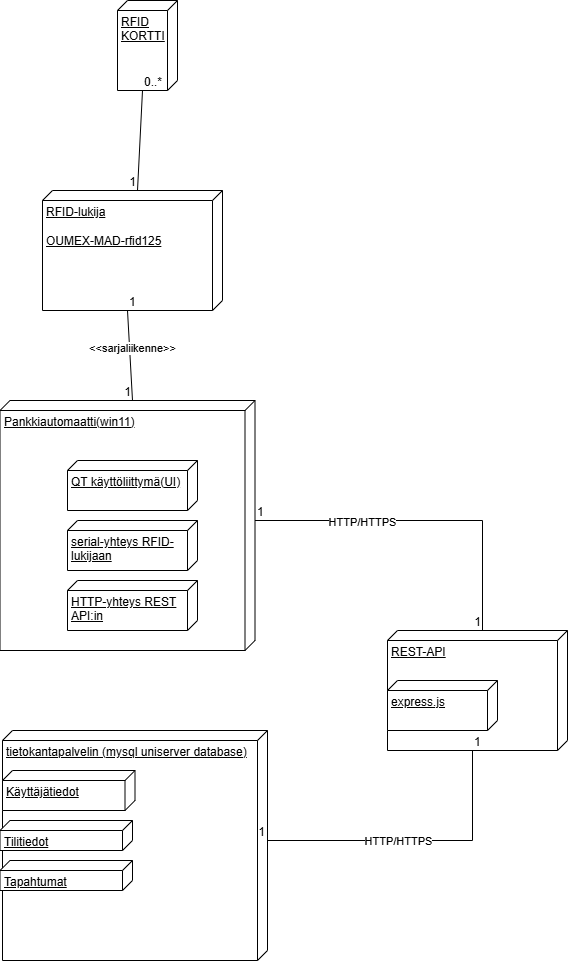

The diagram above was exported from draw.io. Its source (the exported page's mxGraphModel, read from the mxfile embedded in the PNG):
<mxGraphModel dx="1231" dy="1714" grid="1" gridSize="10" guides="1" tooltips="1" connect="1" arrows="1" fold="1" page="1" pageScale="1" pageWidth="827" pageHeight="1169" math="0" shadow="0">
  <root>
    <mxCell id="0" />
    <mxCell id="1" parent="0" />
    <mxCell id="7OJ2jMA222IRvYbGFF6s-1" value="RFID-lukija&lt;div&gt;&lt;br&gt;&lt;/div&gt;&lt;div&gt;OUMEX-MAD-rfid125&lt;/div&gt;" style="verticalAlign=top;align=left;spacingTop=8;spacingLeft=2;spacingRight=12;shape=cube;size=10;direction=south;fontStyle=4;html=1;whiteSpace=wrap;" parent="1" vertex="1">
      <mxGeometry x="255" y="110" width="180" height="120" as="geometry" />
    </mxCell>
    <mxCell id="7OJ2jMA222IRvYbGFF6s-2" value="Pankkiautomaatti(win11)" style="verticalAlign=top;align=left;spacingTop=8;spacingLeft=2;spacingRight=12;shape=cube;size=10;direction=south;fontStyle=4;html=1;whiteSpace=wrap;" parent="1" vertex="1">
      <mxGeometry x="212.5" y="320" width="255" height="250" as="geometry" />
    </mxCell>
    <mxCell id="7OJ2jMA222IRvYbGFF6s-3" value="QT käyttöliittymä(UI)" style="verticalAlign=top;align=left;spacingTop=8;spacingLeft=2;spacingRight=12;shape=cube;size=10;direction=south;fontStyle=4;html=1;whiteSpace=wrap;" parent="1" vertex="1">
      <mxGeometry x="280" y="380" width="130" height="50" as="geometry" />
    </mxCell>
    <mxCell id="7OJ2jMA222IRvYbGFF6s-4" value="serial-yhteys RFID-lukijaan" style="verticalAlign=top;align=left;spacingTop=8;spacingLeft=2;spacingRight=12;shape=cube;size=10;direction=south;fontStyle=4;html=1;whiteSpace=wrap;" parent="1" vertex="1">
      <mxGeometry x="280" y="440" width="130" height="50" as="geometry" />
    </mxCell>
    <mxCell id="7OJ2jMA222IRvYbGFF6s-5" value="HTTP-yhteys REST API:in" style="verticalAlign=top;align=left;spacingTop=8;spacingLeft=2;spacingRight=12;shape=cube;size=10;direction=south;fontStyle=4;html=1;whiteSpace=wrap;" parent="1" vertex="1">
      <mxGeometry x="280" y="500" width="130" height="50" as="geometry" />
    </mxCell>
    <mxCell id="7OJ2jMA222IRvYbGFF6s-6" value="tietokantapalvelin (mysql uniserver database)" style="verticalAlign=top;align=left;spacingTop=8;spacingLeft=2;spacingRight=12;shape=cube;size=10;direction=south;fontStyle=4;html=1;whiteSpace=wrap;" parent="1" vertex="1">
      <mxGeometry x="215" y="650" width="265" height="230" as="geometry" />
    </mxCell>
    <mxCell id="7OJ2jMA222IRvYbGFF6s-7" value="Käyttäjätiedot" style="verticalAlign=top;align=left;spacingTop=8;spacingLeft=2;spacingRight=12;shape=cube;size=10;direction=south;fontStyle=4;html=1;whiteSpace=wrap;" parent="1" vertex="1">
      <mxGeometry x="215" y="690" width="132.5" height="40" as="geometry" />
    </mxCell>
    <mxCell id="7OJ2jMA222IRvYbGFF6s-8" value="Tilitiedot" style="verticalAlign=top;align=left;spacingTop=8;spacingLeft=2;spacingRight=12;shape=cube;size=10;direction=south;fontStyle=4;html=1;whiteSpace=wrap;" parent="1" vertex="1">
      <mxGeometry x="212.5" y="740" width="132.5" height="30" as="geometry" />
    </mxCell>
    <mxCell id="7OJ2jMA222IRvYbGFF6s-9" value="Tapahtumat" style="verticalAlign=top;align=left;spacingTop=8;spacingLeft=2;spacingRight=12;shape=cube;size=10;direction=south;fontStyle=4;html=1;whiteSpace=wrap;" parent="1" vertex="1">
      <mxGeometry x="212.5" y="780" width="132.5" height="30" as="geometry" />
    </mxCell>
    <mxCell id="YgLbsBBZ3orZCn83TfQJ-1" value="REST-API" style="verticalAlign=top;align=left;spacingTop=8;spacingLeft=2;spacingRight=12;shape=cube;size=10;direction=south;fontStyle=4;html=1;whiteSpace=wrap;" vertex="1" parent="1">
      <mxGeometry x="600" y="550" width="180" height="120" as="geometry" />
    </mxCell>
    <mxCell id="YgLbsBBZ3orZCn83TfQJ-6" value="express.js" style="verticalAlign=top;align=left;spacingTop=8;spacingLeft=2;spacingRight=12;shape=cube;size=10;direction=south;fontStyle=4;html=1;whiteSpace=wrap;" vertex="1" parent="1">
      <mxGeometry x="600" y="600" width="110" height="50" as="geometry" />
    </mxCell>
    <mxCell id="YgLbsBBZ3orZCn83TfQJ-11" value="RFID KORTTI" style="verticalAlign=top;align=left;spacingTop=8;spacingLeft=2;spacingRight=12;shape=cube;size=10;direction=south;fontStyle=4;html=1;whiteSpace=wrap;" vertex="1" parent="1">
      <mxGeometry x="330" y="-80" width="60" height="90" as="geometry" />
    </mxCell>
    <mxCell id="YgLbsBBZ3orZCn83TfQJ-19" value="" style="endArrow=none;html=1;rounded=0;exitX=0;exitY=0;exitDx=90;exitDy=35;exitPerimeter=0;entryX=0;entryY=0;entryDx=0;entryDy=85;entryPerimeter=0;" edge="1" parent="1" source="YgLbsBBZ3orZCn83TfQJ-11" target="7OJ2jMA222IRvYbGFF6s-1">
      <mxGeometry relative="1" as="geometry">
        <mxPoint x="330" y="240" as="sourcePoint" />
        <mxPoint x="490" y="240" as="targetPoint" />
      </mxGeometry>
    </mxCell>
    <mxCell id="YgLbsBBZ3orZCn83TfQJ-20" value="0..*" style="resizable=0;html=1;whiteSpace=wrap;align=left;verticalAlign=bottom;" connectable="0" vertex="1" parent="YgLbsBBZ3orZCn83TfQJ-19">
      <mxGeometry x="-1" relative="1" as="geometry" />
    </mxCell>
    <mxCell id="YgLbsBBZ3orZCn83TfQJ-21" value="1" style="resizable=0;html=1;whiteSpace=wrap;align=right;verticalAlign=bottom;" connectable="0" vertex="1" parent="YgLbsBBZ3orZCn83TfQJ-19">
      <mxGeometry x="1" relative="1" as="geometry" />
    </mxCell>
    <mxCell id="YgLbsBBZ3orZCn83TfQJ-23" value="" style="endArrow=none;html=1;rounded=0;exitX=0;exitY=0;exitDx=120;exitDy=95;exitPerimeter=0;entryX=0;entryY=0;entryDx=0;entryDy=122.5;entryPerimeter=0;" edge="1" parent="1" source="7OJ2jMA222IRvYbGFF6s-1" target="7OJ2jMA222IRvYbGFF6s-2">
      <mxGeometry relative="1" as="geometry">
        <mxPoint x="320" y="250" as="sourcePoint" />
        <mxPoint x="480" y="250" as="targetPoint" />
      </mxGeometry>
    </mxCell>
    <mxCell id="YgLbsBBZ3orZCn83TfQJ-24" value="1" style="resizable=0;html=1;whiteSpace=wrap;align=left;verticalAlign=bottom;" connectable="0" vertex="1" parent="YgLbsBBZ3orZCn83TfQJ-23">
      <mxGeometry x="-1" relative="1" as="geometry" />
    </mxCell>
    <mxCell id="YgLbsBBZ3orZCn83TfQJ-25" value="1" style="resizable=0;html=1;whiteSpace=wrap;align=right;verticalAlign=bottom;" connectable="0" vertex="1" parent="YgLbsBBZ3orZCn83TfQJ-23">
      <mxGeometry x="1" relative="1" as="geometry" />
    </mxCell>
    <mxCell id="YgLbsBBZ3orZCn83TfQJ-35" value="&amp;lt;&amp;lt;sarjaliikenne&amp;gt;&amp;gt;" style="edgeLabel;html=1;align=center;verticalAlign=middle;resizable=0;points=[];" vertex="1" connectable="0" parent="YgLbsBBZ3orZCn83TfQJ-23">
      <mxGeometry x="-0.1768" y="2" relative="1" as="geometry">
        <mxPoint as="offset" />
      </mxGeometry>
    </mxCell>
    <mxCell id="YgLbsBBZ3orZCn83TfQJ-26" value="" style="endArrow=none;html=1;rounded=0;exitX=0;exitY=0;exitDx=120;exitDy=0;exitPerimeter=0;entryX=0;entryY=0;entryDx=0;entryDy=85;entryPerimeter=0;" edge="1" parent="1" source="7OJ2jMA222IRvYbGFF6s-2" target="YgLbsBBZ3orZCn83TfQJ-1">
      <mxGeometry relative="1" as="geometry">
        <mxPoint x="500" y="420" as="sourcePoint" />
        <mxPoint x="660" y="420" as="targetPoint" />
        <Array as="points">
          <mxPoint x="695" y="440" />
        </Array>
      </mxGeometry>
    </mxCell>
    <mxCell id="YgLbsBBZ3orZCn83TfQJ-27" value="1" style="resizable=0;html=1;whiteSpace=wrap;align=left;verticalAlign=bottom;" connectable="0" vertex="1" parent="YgLbsBBZ3orZCn83TfQJ-26">
      <mxGeometry x="-1" relative="1" as="geometry" />
    </mxCell>
    <mxCell id="YgLbsBBZ3orZCn83TfQJ-28" value="1" style="resizable=0;html=1;whiteSpace=wrap;align=right;verticalAlign=bottom;" connectable="0" vertex="1" parent="YgLbsBBZ3orZCn83TfQJ-26">
      <mxGeometry x="1" relative="1" as="geometry" />
    </mxCell>
    <mxCell id="YgLbsBBZ3orZCn83TfQJ-36" value="HTTP/HTTPS" style="edgeLabel;html=1;align=center;verticalAlign=middle;resizable=0;points=[];" vertex="1" connectable="0" parent="YgLbsBBZ3orZCn83TfQJ-26">
      <mxGeometry x="-0.3623" y="-2" relative="1" as="geometry">
        <mxPoint as="offset" />
      </mxGeometry>
    </mxCell>
    <mxCell id="YgLbsBBZ3orZCn83TfQJ-31" value="" style="endArrow=none;html=1;rounded=0;exitX=0;exitY=0;exitDx=120;exitDy=95;exitPerimeter=0;entryX=0;entryY=0;entryDx=110;entryDy=0;entryPerimeter=0;" edge="1" parent="1" source="YgLbsBBZ3orZCn83TfQJ-1" target="7OJ2jMA222IRvYbGFF6s-6">
      <mxGeometry relative="1" as="geometry">
        <mxPoint x="680" y="720" as="sourcePoint" />
        <mxPoint x="680" y="760" as="targetPoint" />
        <Array as="points">
          <mxPoint x="685" y="760" />
        </Array>
      </mxGeometry>
    </mxCell>
    <mxCell id="YgLbsBBZ3orZCn83TfQJ-32" value="1" style="resizable=0;html=1;whiteSpace=wrap;align=left;verticalAlign=bottom;" connectable="0" vertex="1" parent="YgLbsBBZ3orZCn83TfQJ-31">
      <mxGeometry x="-1" relative="1" as="geometry" />
    </mxCell>
    <mxCell id="YgLbsBBZ3orZCn83TfQJ-33" value="1" style="resizable=0;html=1;whiteSpace=wrap;align=right;verticalAlign=bottom;" connectable="0" vertex="1" parent="YgLbsBBZ3orZCn83TfQJ-31">
      <mxGeometry x="1" relative="1" as="geometry" />
    </mxCell>
    <mxCell id="YgLbsBBZ3orZCn83TfQJ-37" value="HTTP/HTTPS" style="edgeLabel;html=1;align=center;verticalAlign=middle;resizable=0;points=[];" vertex="1" connectable="0" parent="YgLbsBBZ3orZCn83TfQJ-31">
      <mxGeometry x="0.118" y="1" relative="1" as="geometry">
        <mxPoint as="offset" />
      </mxGeometry>
    </mxCell>
  </root>
</mxGraphModel>